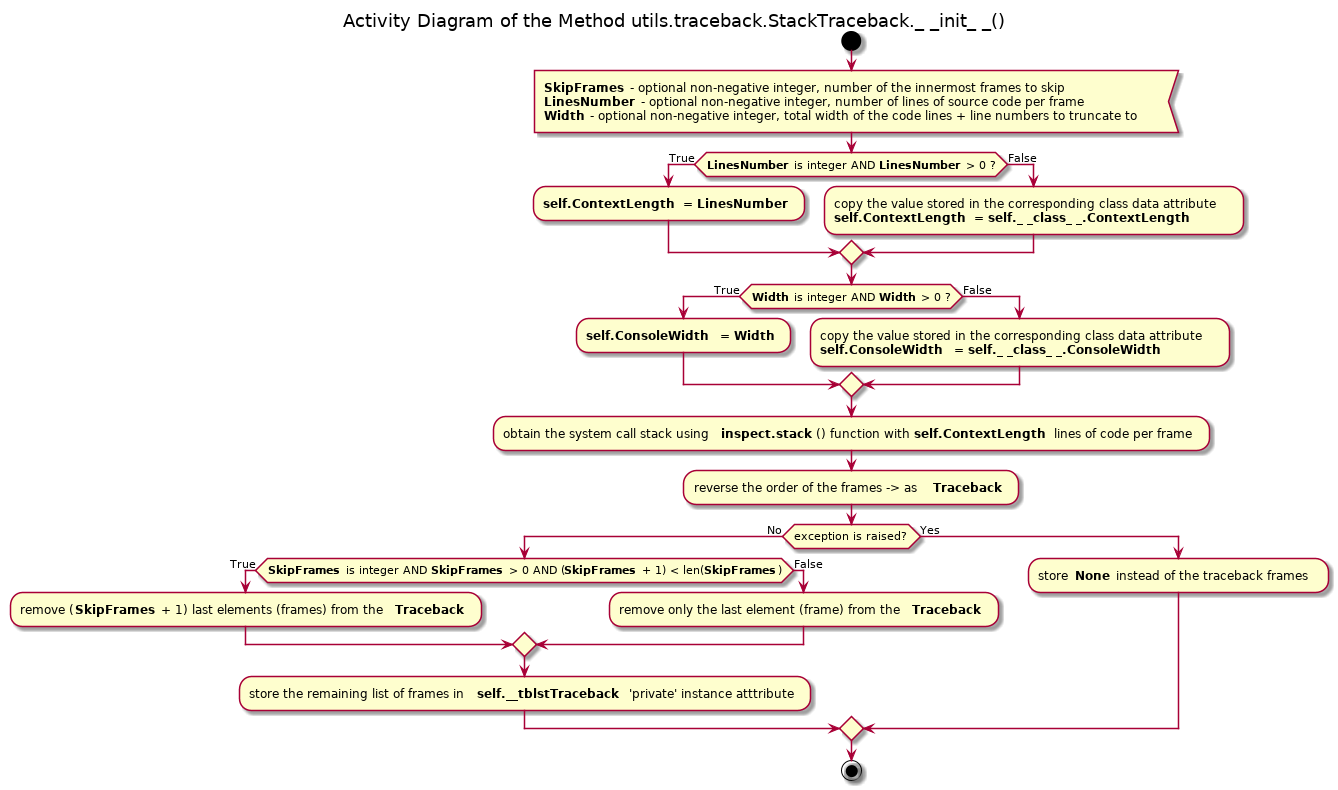

The diagram above was rendered by PlantUML. Its source (embedded in the PNG):
@startuml

title Activity Diagram of the Method utils.traceback.StackTraceback._ _init_ _()

start

:<b>SkipFrames</b> - optional non-negative integer, number of the innermost frames to skip
<b>LinesNumber</b> - optional non-negative integer, number of lines of source code per frame
<b>Width</b> - optional non-negative integer, total width of the code lines + line numbers to truncate to<

if (<b>LinesNumber</b> is integer AND <b>LinesNumber</b> > 0 ?) then (True)
    :<b>self.ContextLength</b> = <b>LinesNumber</b> ;
else (False)
    :copy the value stored in the corresponding class data attribute
    <b>self.ContextLength</b> = <b>self._ _class_ _.ContextLength</b> ;
endif

if (<b>Width</b> is integer AND <b>Width</b> > 0 ?) then (True)
    :<b>self.ConsoleWidth</b> = <b>Width</b> ;
else (False)
    :copy the value stored in the corresponding class data attribute
    <b>self.ConsoleWidth</b> = <b>self._ _class_ _.ConsoleWidth</b> ;
endif

:obtain the system call stack using <b>inspect.stack</b>() function with <b>self.ContextLength</b> lines of code per frame;

:reverse the order of the frames -> as <b>Traceback</b> ;

if (exception is raised?) then (No)
    if (<b>SkipFrames</b> is integer AND <b>SkipFrames</b> > 0 AND (<b>SkipFrames</b> + 1) < len(<b>SkipFrames</b>)) then (True)
        :remove (<b>SkipFrames</b> + 1) last elements (frames) from the <b>Traceback</b> ;
    else (False)
        :remove only the last element (frame) from the <b>Traceback</b> ;
    endif
    
    :store the remaining list of frames in <b>self.__tblstTraceback</b> 'private' instance atttribute;
else (Yes)
    :store <b>None</b> instead of the traceback frames;
endif

stop

@enduml